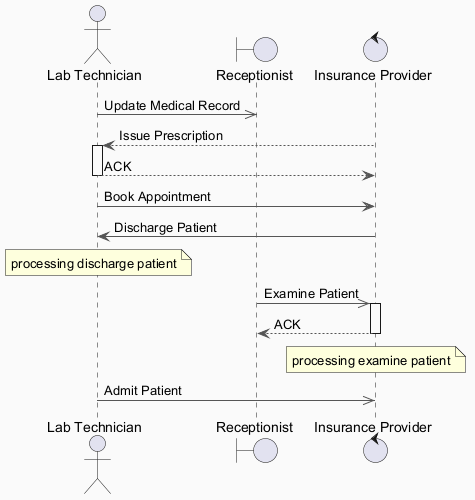

The diagram above was rendered by PlantUML. Its source (embedded in the PNG):
@startuml
skinparam backgroundColor #FAFAFA
skinparam classBackgroundColor #FFF3E0
skinparam classBorderColor #E65100
skinparam ArrowColor #555555
actor "Lab Technician" as LT
boundary "Receptionist" as R
control "Insurance Provider" as IP
LT ->> R : Update Medical Record
IP --> LT : Issue Prescription
activate LT
LT --> IP : ACK
deactivate LT
LT -> IP : Book Appointment
IP -> LT : Discharge Patient
note over LT : processing discharge patient
R ->> IP : Examine Patient
activate IP
IP --> R : ACK
deactivate IP
note over IP : processing examine patient
LT ->> IP : Admit Patient
@enduml